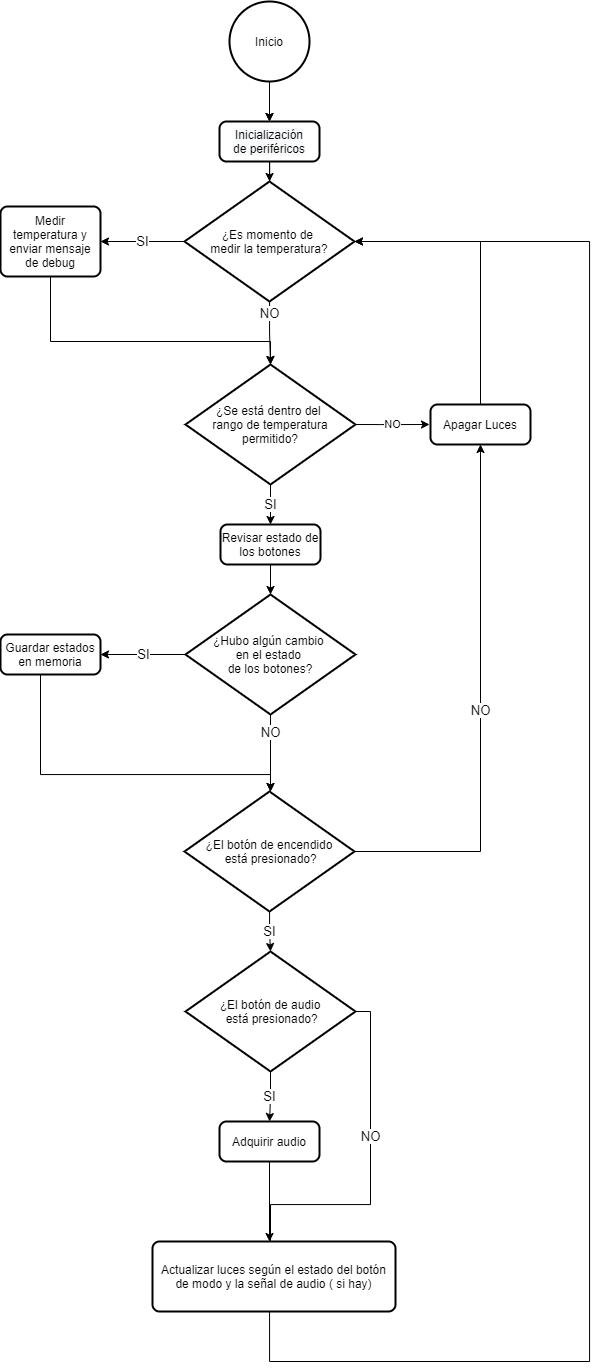

The diagram above was exported from draw.io. Its source (the exported page's mxGraphModel, read from the mxfile embedded in the PNG):
<mxGraphModel dx="1221" dy="682" grid="1" gridSize="10" guides="1" tooltips="1" connect="1" arrows="1" fold="1" page="1" pageScale="1" pageWidth="850" pageHeight="1100" math="0" shadow="0">
  <root>
    <mxCell id="0" />
    <mxCell id="1" parent="0" />
    <mxCell id="sdeGetA_O4x_UMIIo0Pz-7" value="" style="edgeStyle=orthogonalEdgeStyle;rounded=0;orthogonalLoop=1;jettySize=auto;html=1;" edge="1" parent="1" source="sdeGetA_O4x_UMIIo0Pz-3" target="sdeGetA_O4x_UMIIo0Pz-5">
      <mxGeometry relative="1" as="geometry" />
    </mxCell>
    <mxCell id="sdeGetA_O4x_UMIIo0Pz-9" value="" style="edgeStyle=orthogonalEdgeStyle;rounded=0;orthogonalLoop=1;jettySize=auto;html=1;" edge="1" parent="1" source="sdeGetA_O4x_UMIIo0Pz-3" target="sdeGetA_O4x_UMIIo0Pz-5">
      <mxGeometry relative="1" as="geometry" />
    </mxCell>
    <mxCell id="sdeGetA_O4x_UMIIo0Pz-3" value="Inicio" style="strokeWidth=2;html=1;shape=mxgraph.flowchart.start_2;whiteSpace=wrap;" vertex="1" parent="1">
      <mxGeometry x="380" width="80" height="80" as="geometry" />
    </mxCell>
    <mxCell id="sdeGetA_O4x_UMIIo0Pz-65" value="" style="edgeStyle=orthogonalEdgeStyle;rounded=0;orthogonalLoop=1;jettySize=auto;html=1;fontSize=13;" edge="1" parent="1" source="sdeGetA_O4x_UMIIo0Pz-5" target="sdeGetA_O4x_UMIIo0Pz-64">
      <mxGeometry relative="1" as="geometry" />
    </mxCell>
    <mxCell id="sdeGetA_O4x_UMIIo0Pz-5" value="&#10;&#10;&lt;span style=&quot;color: rgb(0, 0, 0); font-family: helvetica; font-size: 12px; font-style: normal; font-weight: 400; letter-spacing: normal; text-align: center; text-indent: 0px; text-transform: none; word-spacing: 0px; background-color: rgb(248, 249, 250); display: inline; float: none;&quot;&gt;Inicialización&lt;/span&gt;&lt;br style=&quot;color: rgb(0, 0, 0); font-family: helvetica; font-size: 12px; font-style: normal; font-weight: 400; letter-spacing: normal; text-align: center; text-indent: 0px; text-transform: none; word-spacing: 0px; background-color: rgb(248, 249, 250);&quot;&gt;&lt;span style=&quot;color: rgb(0, 0, 0); font-family: helvetica; font-size: 12px; font-style: normal; font-weight: 400; letter-spacing: normal; text-align: center; text-indent: 0px; text-transform: none; word-spacing: 0px; background-color: rgb(248, 249, 250); display: inline; float: none;&quot;&gt;de periféricos&lt;/span&gt;&#10;&#10;" style="rounded=1;whiteSpace=wrap;html=1;absoluteArcSize=1;arcSize=14;strokeWidth=2;" vertex="1" parent="1">
      <mxGeometry x="370" y="120" width="100" height="40" as="geometry" />
    </mxCell>
    <mxCell id="sdeGetA_O4x_UMIIo0Pz-20" value="NO" style="edgeStyle=orthogonalEdgeStyle;rounded=0;orthogonalLoop=1;jettySize=auto;html=1;fontSize=11;" edge="1" parent="1">
      <mxGeometry relative="1" as="geometry">
        <mxPoint x="505" y="423" as="sourcePoint" />
        <mxPoint x="580" y="423" as="targetPoint" />
        <Array as="points">
          <mxPoint x="531" y="423" />
          <mxPoint x="531" y="423" />
        </Array>
      </mxGeometry>
    </mxCell>
    <mxCell id="sdeGetA_O4x_UMIIo0Pz-27" value="SI" style="edgeStyle=orthogonalEdgeStyle;rounded=0;orthogonalLoop=1;jettySize=auto;html=1;fontSize=13;entryX=0.5;entryY=0;entryDx=0;entryDy=0;" edge="1" parent="1" source="sdeGetA_O4x_UMIIo0Pz-17" target="sdeGetA_O4x_UMIIo0Pz-58">
      <mxGeometry relative="1" as="geometry">
        <mxPoint x="421" y="513" as="targetPoint" />
      </mxGeometry>
    </mxCell>
    <mxCell id="sdeGetA_O4x_UMIIo0Pz-17" value="¿Se está dentro del &lt;br&gt;rango de temperatura permitido?" style="strokeWidth=2;html=1;shape=mxgraph.flowchart.decision;whiteSpace=wrap;" vertex="1" parent="1">
      <mxGeometry x="336" y="363" width="170" height="120" as="geometry" />
    </mxCell>
    <mxCell id="sdeGetA_O4x_UMIIo0Pz-77" style="edgeStyle=orthogonalEdgeStyle;rounded=0;orthogonalLoop=1;jettySize=auto;html=1;fontSize=13;entryX=1;entryY=0.5;entryDx=0;entryDy=0;entryPerimeter=0;" edge="1" parent="1" source="sdeGetA_O4x_UMIIo0Pz-34" target="sdeGetA_O4x_UMIIo0Pz-64">
      <mxGeometry relative="1" as="geometry">
        <mxPoint x="510" y="240" as="targetPoint" />
        <Array as="points">
          <mxPoint x="631" y="240" />
        </Array>
      </mxGeometry>
    </mxCell>
    <mxCell id="sdeGetA_O4x_UMIIo0Pz-34" value="Apagar Luces" style="rounded=1;whiteSpace=wrap;html=1;absoluteArcSize=1;arcSize=14;strokeWidth=2;" vertex="1" parent="1">
      <mxGeometry x="581" y="403" width="100" height="40" as="geometry" />
    </mxCell>
    <mxCell id="sdeGetA_O4x_UMIIo0Pz-40" value="NO" style="edgeStyle=orthogonalEdgeStyle;rounded=0;orthogonalLoop=1;jettySize=auto;html=1;entryX=0.5;entryY=1;entryDx=0;entryDy=0;fontSize=13;" edge="1" parent="1" source="sdeGetA_O4x_UMIIo0Pz-38" target="sdeGetA_O4x_UMIIo0Pz-34">
      <mxGeometry relative="1" as="geometry" />
    </mxCell>
    <mxCell id="sdeGetA_O4x_UMIIo0Pz-44" value="SI" style="edgeStyle=orthogonalEdgeStyle;rounded=0;orthogonalLoop=1;jettySize=auto;html=1;fontSize=13;entryX=0.5;entryY=0;entryDx=0;entryDy=0;entryPerimeter=0;" edge="1" parent="1" source="sdeGetA_O4x_UMIIo0Pz-38" target="sdeGetA_O4x_UMIIo0Pz-49">
      <mxGeometry relative="1" as="geometry">
        <mxPoint x="421" y="963" as="targetPoint" />
      </mxGeometry>
    </mxCell>
    <mxCell id="sdeGetA_O4x_UMIIo0Pz-38" value="¿El botón de encendido&lt;br&gt;&amp;nbsp;está presionado?" style="strokeWidth=2;html=1;shape=mxgraph.flowchart.decision;whiteSpace=wrap;" vertex="1" parent="1">
      <mxGeometry x="335" y="790" width="170" height="120" as="geometry" />
    </mxCell>
    <mxCell id="sdeGetA_O4x_UMIIo0Pz-48" value="SI" style="edgeStyle=orthogonalEdgeStyle;rounded=0;orthogonalLoop=1;jettySize=auto;html=1;fontSize=13;" edge="1" parent="1" source="sdeGetA_O4x_UMIIo0Pz-49" target="sdeGetA_O4x_UMIIo0Pz-50">
      <mxGeometry relative="1" as="geometry" />
    </mxCell>
    <mxCell id="sdeGetA_O4x_UMIIo0Pz-55" value="NO" style="edgeStyle=orthogonalEdgeStyle;rounded=0;orthogonalLoop=1;jettySize=auto;html=1;entryX=0.5;entryY=0;entryDx=0;entryDy=0;fontSize=13;exitX=1;exitY=0.5;exitDx=0;exitDy=0;exitPerimeter=0;" edge="1" parent="1" source="sdeGetA_O4x_UMIIo0Pz-49" target="sdeGetA_O4x_UMIIo0Pz-53">
      <mxGeometry x="-0.3153" relative="1" as="geometry">
        <Array as="points">
          <mxPoint x="521" y="1010" />
          <mxPoint x="521" y="1203" />
          <mxPoint x="421" y="1203" />
          <mxPoint x="421" y="1270" />
          <mxPoint x="425" y="1270" />
        </Array>
        <mxPoint as="offset" />
      </mxGeometry>
    </mxCell>
    <mxCell id="sdeGetA_O4x_UMIIo0Pz-49" value="¿El botón de audio&lt;br&gt;&amp;nbsp;está presionado?" style="strokeWidth=2;html=1;shape=mxgraph.flowchart.decision;whiteSpace=wrap;" vertex="1" parent="1">
      <mxGeometry x="336" y="950" width="170" height="120" as="geometry" />
    </mxCell>
    <mxCell id="sdeGetA_O4x_UMIIo0Pz-54" value="" style="edgeStyle=orthogonalEdgeStyle;rounded=0;orthogonalLoop=1;jettySize=auto;html=1;fontSize=13;" edge="1" parent="1" source="sdeGetA_O4x_UMIIo0Pz-50" target="sdeGetA_O4x_UMIIo0Pz-53">
      <mxGeometry relative="1" as="geometry">
        <Array as="points">
          <mxPoint x="421" y="1250" />
          <mxPoint x="421" y="1250" />
        </Array>
      </mxGeometry>
    </mxCell>
    <mxCell id="sdeGetA_O4x_UMIIo0Pz-50" value="Adquirir audio" style="rounded=1;whiteSpace=wrap;html=1;absoluteArcSize=1;arcSize=14;strokeWidth=2;" vertex="1" parent="1">
      <mxGeometry x="370" y="1120" width="100" height="40" as="geometry" />
    </mxCell>
    <mxCell id="sdeGetA_O4x_UMIIo0Pz-78" style="edgeStyle=orthogonalEdgeStyle;rounded=0;orthogonalLoop=1;jettySize=auto;html=1;fontSize=13;entryX=1;entryY=0.5;entryDx=0;entryDy=0;entryPerimeter=0;" edge="1" parent="1" source="sdeGetA_O4x_UMIIo0Pz-53" target="sdeGetA_O4x_UMIIo0Pz-64">
      <mxGeometry relative="1" as="geometry">
        <mxPoint x="510" y="240" as="targetPoint" />
        <Array as="points">
          <mxPoint x="420" y="1360" />
          <mxPoint x="740" y="1360" />
          <mxPoint x="740" y="240" />
        </Array>
      </mxGeometry>
    </mxCell>
    <mxCell id="sdeGetA_O4x_UMIIo0Pz-53" value="Actualizar luces según el estado del botón de modo y la señal de audio ( si hay)" style="rounded=1;whiteSpace=wrap;html=1;absoluteArcSize=1;arcSize=14;strokeWidth=2;" vertex="1" parent="1">
      <mxGeometry x="303" y="1240" width="243" height="70" as="geometry" />
    </mxCell>
    <mxCell id="sdeGetA_O4x_UMIIo0Pz-61" value="SI" style="edgeStyle=orthogonalEdgeStyle;rounded=0;orthogonalLoop=1;jettySize=auto;html=1;fontSize=13;" edge="1" parent="1" source="sdeGetA_O4x_UMIIo0Pz-57" target="sdeGetA_O4x_UMIIo0Pz-60">
      <mxGeometry relative="1" as="geometry" />
    </mxCell>
    <mxCell id="sdeGetA_O4x_UMIIo0Pz-63" value="NO" style="edgeStyle=orthogonalEdgeStyle;rounded=0;orthogonalLoop=1;jettySize=auto;html=1;exitX=0.5;exitY=1;exitDx=0;exitDy=0;exitPerimeter=0;fontSize=13;" edge="1" parent="1" source="sdeGetA_O4x_UMIIo0Pz-57">
      <mxGeometry x="-0.5556" relative="1" as="geometry">
        <mxPoint x="421" y="790" as="targetPoint" />
        <mxPoint as="offset" />
      </mxGeometry>
    </mxCell>
    <mxCell id="sdeGetA_O4x_UMIIo0Pz-57" value="¿Hubo algún cambio &lt;br&gt;en el estado &lt;br&gt;de los botones?" style="strokeWidth=2;html=1;shape=mxgraph.flowchart.decision;whiteSpace=wrap;" vertex="1" parent="1">
      <mxGeometry x="336" y="593" width="170" height="120" as="geometry" />
    </mxCell>
    <mxCell id="sdeGetA_O4x_UMIIo0Pz-59" value="" style="edgeStyle=orthogonalEdgeStyle;rounded=0;orthogonalLoop=1;jettySize=auto;html=1;fontSize=13;" edge="1" parent="1" source="sdeGetA_O4x_UMIIo0Pz-58" target="sdeGetA_O4x_UMIIo0Pz-57">
      <mxGeometry relative="1" as="geometry" />
    </mxCell>
    <mxCell id="sdeGetA_O4x_UMIIo0Pz-58" value="Revisar estado de los botones" style="rounded=1;whiteSpace=wrap;html=1;absoluteArcSize=1;arcSize=14;strokeWidth=2;" vertex="1" parent="1">
      <mxGeometry x="371" y="523" width="100" height="40" as="geometry" />
    </mxCell>
    <mxCell id="sdeGetA_O4x_UMIIo0Pz-62" style="edgeStyle=orthogonalEdgeStyle;rounded=0;orthogonalLoop=1;jettySize=auto;html=1;fontSize=13;" edge="1" parent="1" source="sdeGetA_O4x_UMIIo0Pz-60" target="sdeGetA_O4x_UMIIo0Pz-38">
      <mxGeometry relative="1" as="geometry">
        <Array as="points">
          <mxPoint x="191" y="773" />
          <mxPoint x="421" y="773" />
        </Array>
      </mxGeometry>
    </mxCell>
    <mxCell id="sdeGetA_O4x_UMIIo0Pz-60" value="Guardar estados en memoria" style="rounded=1;whiteSpace=wrap;html=1;absoluteArcSize=1;arcSize=14;strokeWidth=2;" vertex="1" parent="1">
      <mxGeometry x="151" y="633" width="100" height="40" as="geometry" />
    </mxCell>
    <mxCell id="sdeGetA_O4x_UMIIo0Pz-68" value="NO" style="edgeStyle=orthogonalEdgeStyle;rounded=0;orthogonalLoop=1;jettySize=auto;html=1;entryX=0.5;entryY=0;entryDx=0;entryDy=0;fontSize=13;entryPerimeter=0;" edge="1" parent="1" source="sdeGetA_O4x_UMIIo0Pz-64" target="sdeGetA_O4x_UMIIo0Pz-17">
      <mxGeometry x="-0.6364" relative="1" as="geometry">
        <mxPoint x="420" y="330" as="targetPoint" />
        <mxPoint as="offset" />
      </mxGeometry>
    </mxCell>
    <mxCell id="sdeGetA_O4x_UMIIo0Pz-72" value="SI" style="edgeStyle=orthogonalEdgeStyle;rounded=0;orthogonalLoop=1;jettySize=auto;html=1;fontSize=13;" edge="1" parent="1" source="sdeGetA_O4x_UMIIo0Pz-64" target="sdeGetA_O4x_UMIIo0Pz-71">
      <mxGeometry relative="1" as="geometry" />
    </mxCell>
    <mxCell id="sdeGetA_O4x_UMIIo0Pz-64" value="¿Es momento de &lt;br&gt;medir la temperatura?" style="strokeWidth=2;html=1;shape=mxgraph.flowchart.decision;whiteSpace=wrap;" vertex="1" parent="1">
      <mxGeometry x="335" y="180" width="170" height="120" as="geometry" />
    </mxCell>
    <mxCell id="sdeGetA_O4x_UMIIo0Pz-76" style="edgeStyle=orthogonalEdgeStyle;rounded=0;orthogonalLoop=1;jettySize=auto;html=1;entryX=0.5;entryY=0;entryDx=0;entryDy=0;entryPerimeter=0;fontSize=13;" edge="1" parent="1" source="sdeGetA_O4x_UMIIo0Pz-71" target="sdeGetA_O4x_UMIIo0Pz-17">
      <mxGeometry relative="1" as="geometry">
        <Array as="points">
          <mxPoint x="201" y="340" />
          <mxPoint x="421" y="340" />
        </Array>
      </mxGeometry>
    </mxCell>
    <mxCell id="sdeGetA_O4x_UMIIo0Pz-71" value="Medir temperatura y enviar mensaje de debug" style="rounded=1;whiteSpace=wrap;html=1;absoluteArcSize=1;arcSize=14;strokeWidth=2;" vertex="1" parent="1">
      <mxGeometry x="151" y="205" width="100" height="70" as="geometry" />
    </mxCell>
  </root>
</mxGraphModel>